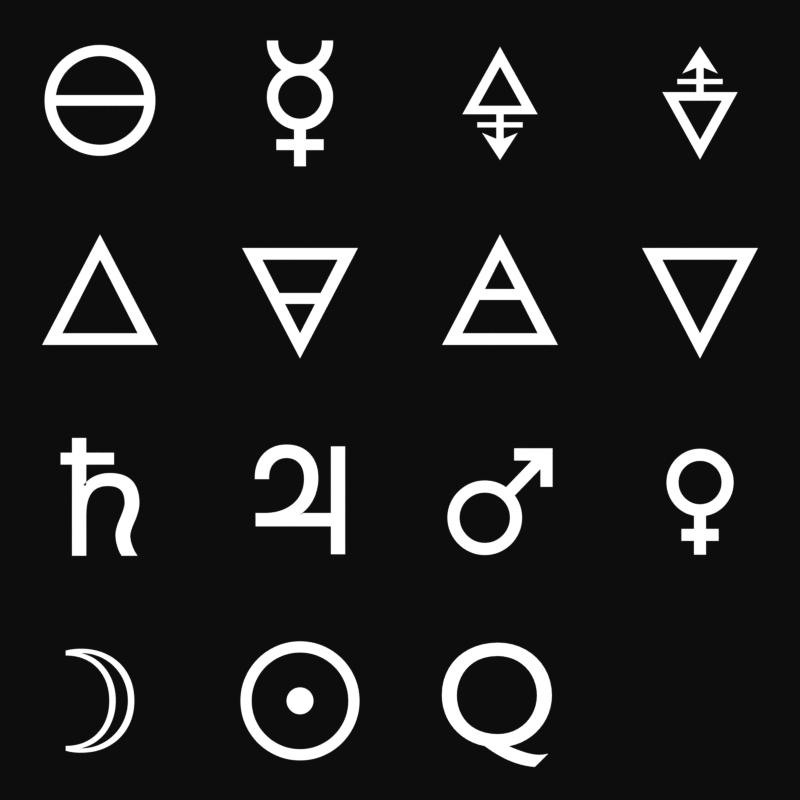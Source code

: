 # Source: marbleAtlas.blend  (saved by Blender 4.5.90; exported with 4.5.12 LTS)
import bpy
from mathutils import Matrix  # noqa: F401  (used for matrix-valued properties, if any)

bpy.ops.wm.read_factory_settings(use_empty=True)
scene = bpy.context.scene
scene.name = 'Scene'

# ---- collections
col_collection = bpy.data.collections.new('Collection'); scene.collection.children.link(col_collection)

# ---- materials (node trees are filled in below, after node groups)
mat_symmat = bpy.data.materials.new('SymMat')

# ---- material node trees
mat_symmat.use_nodes = True; mat_symmat.node_tree.nodes.clear()
_N = mat_symmat.node_tree.nodes; _L = mat_symmat.node_tree.links
n0 = _N.new('ShaderNodeOutputMaterial'); n0.name = 'Material Output'; n0.location = (200, 100)
n1 = _N.new('ShaderNodeEmission'); n1.name = 'Emission'; n1.location = (-200, 100)
_L.new(n1.outputs[0], n0.inputs[0])
n0.is_active_output = True

# ---- world
world_world = bpy.data.worlds.new('World'); scene.world = world_world
world_world.use_nodes = True; world_world.node_tree.nodes.clear()
_N = world_world.node_tree.nodes; _L = world_world.node_tree.links
n0 = _N.new('ShaderNodeOutputWorld'); n0.name = 'World Output'; n0.location = (200, 100)
n1 = _N.new('ShaderNodeBackground'); n1.name = 'Background'; n1.location = (-200, 100)
n1.inputs[0].default_value = (0.05088, 0.05088, 0.05088, 1.0)
_L.new(n1.outputs[0], n0.inputs[0])
n0.is_active_output = True
world_world.color = (0.05088, 0.05088, 0.05088)
world_world.sun_shadow_jitter_overblur = 0.0

# ---- cameras
cam_camera_001 = bpy.data.cameras.new('Camera.001')
cam_camera_001.type = 'ORTHO'
cam_camera_001.ortho_scale = 4.0

# ---- meshes
me_circle = bpy.data.meshes.new('Circle')
me_circle.from_pydata([(0.0, 0.5, 0.0), (-0.09755, 0.4904, 0.0), (-0.1913, 0.4619, 0.0), (-0.2778, 0.4157, 0.0), (-0.3536, 0.3536, 0.0), (-0.4157, 0.2778, 0.0), (-0.4619, 0.1913, 0.0), (-0.4904, 0.09755, 0.0), (-0.5, 0.0, 0.0), (-0.4904, -0.09755, 0.0), (-0.4619, -0.1913, 0.0), (-0.4157, -0.2778, 0.0), (-0.3536, -0.3536, 0.0), (-0.2778, -0.4157, 0.0), (-0.1913, -0.4619, 0.0), (-0.09755, -0.4904, 0.0), (0.0, -0.5, 0.0), (0.09755, -0.4904, 0.0), (0.1913, -0.4619, 0.0), (0.2778, -0.4157, 0.0), (0.3536, -0.3536, 0.0), (0.4157, -0.2778, 0.0), (0.4619, -0.1913, 0.0), (0.4904, -0.09755, 0.0), (0.5, 0.0, 0.0), (0.4904, 0.09755, 0.0), (0.4619, 0.1913, 0.0), (0.4157, 0.2778, 0.0), (0.3536, 0.3536, 0.0), (0.2778, 0.4157, 0.0), (0.1913, 0.4619, 0.0), (0.09755, 0.4904, 0.0)], [(1, 0), (2, 1), (3, 2), (4, 3), (5, 4), (6, 5), (7, 6), (8, 7), (9, 8), (10, 9), (11, 10), (12, 11), (13, 12), (14, 13), (15, 14), (16, 15), (17, 16), (18, 17), (19, 18), (20, 19), (21, 20), (22, 21), (23, 22), (24, 23), (25, 24), (26, 25), (27, 26), (28, 27), (29, 28), (30, 29), (31, 30), (0, 31)], [])
_uv = me_circle.uv_layers.new(name='UVMap')
_uv.uv.foreach_set('vector', [])
me_circle.update()

# ---- curves / text
txt_text = bpy.data.curves.new('Text', 'FONT')
txt_text.dimensions = '2D'
txt_text.body = '🜂'
txt_text.materials.append(mat_symmat)
txt_text.align_x = 'CENTER'
txt_text.align_y = 'CENTER'
txt_text.size = 0.75
txt_text_001 = bpy.data.curves.new('Text.001', 'FONT')
txt_text_001.dimensions = '2D'
txt_text_001.body = '🜃'
txt_text_001.materials.append(mat_symmat)
txt_text_001.align_x = 'CENTER'
txt_text_001.align_y = 'CENTER'
txt_text_001.size = 0.75
txt_text_002 = bpy.data.curves.new('Text.002', 'FONT')
txt_text_002.dimensions = '2D'
txt_text_002.body = '🜁'
txt_text_002.materials.append(mat_symmat)
txt_text_002.align_x = 'CENTER'
txt_text_002.align_y = 'CENTER'
txt_text_002.size = 0.75
txt_text_003 = bpy.data.curves.new('Text.003', 'FONT')
txt_text_003.dimensions = '2D'
txt_text_003.body = '🜄'
txt_text_003.materials.append(mat_symmat)
txt_text_003.align_x = 'CENTER'
txt_text_003.align_y = 'CENTER'
txt_text_003.size = 0.75
txt_text_004 = bpy.data.curves.new('Text.004', 'FONT')
txt_text_004.dimensions = '2D'
txt_text_004.body = '🜔'
txt_text_004.materials.append(mat_symmat)
txt_text_004.align_x = 'CENTER'
txt_text_004.align_y = 'CENTER'
txt_text_004.size = 0.75
txt_text_005 = bpy.data.curves.new('Text.005', 'FONT')
txt_text_005.dimensions = '2D'
txt_text_005.body = '☿'
txt_text_005.materials.append(mat_symmat)
txt_text_005.offset = 0.01
txt_text_005.align_x = 'CENTER'
txt_text_005.align_y = 'CENTER'
txt_text_005.size = 0.75
txt_text_007 = bpy.data.curves.new('Text.007', 'FONT')
txt_text_007.dimensions = '2D'
txt_text_007.body = '🜞'
txt_text_007.materials.append(mat_symmat)
txt_text_007.align_x = 'CENTER'
txt_text_007.align_y = 'CENTER'
txt_text_007.size = 0.75
txt_text_008 = bpy.data.curves.new('Text.008', 'FONT')
txt_text_008.dimensions = '2D'
txt_text_008.body = '♄'
txt_text_008.materials.append(mat_symmat)
txt_text_008.offset = 0.01
txt_text_008.align_x = 'CENTER'
txt_text_008.align_y = 'CENTER'
txt_text_008.size = 0.75
txt_text_009 = bpy.data.curves.new('Text.009', 'FONT')
txt_text_009.dimensions = '2D'
txt_text_009.body = '♃'
txt_text_009.materials.append(mat_symmat)
txt_text_009.offset = 0.01
txt_text_009.align_x = 'CENTER'
txt_text_009.align_y = 'CENTER'
txt_text_009.size = 0.75
txt_text_010 = bpy.data.curves.new('Text.010', 'FONT')
txt_text_010.dimensions = '2D'
txt_text_010.body = '♂'
txt_text_010.materials.append(mat_symmat)
txt_text_010.align_x = 'CENTER'
txt_text_010.align_y = 'CENTER'
txt_text_010.size = 0.75
txt_text_011 = bpy.data.curves.new('Text.011', 'FONT')
txt_text_011.dimensions = '2D'
txt_text_011.body = '♀'
txt_text_011.materials.append(mat_symmat)
txt_text_011.align_x = 'CENTER'
txt_text_011.align_y = 'CENTER'
txt_text_011.size = 0.75
txt_text_012 = bpy.data.curves.new('Text.012', 'FONT')
txt_text_012.dimensions = '2D'
txt_text_012.body = '☽'
txt_text_012.materials.append(mat_symmat)
txt_text_012.align_x = 'CENTER'
txt_text_012.align_y = 'CENTER'
txt_text_012.size = 0.75
txt_text_013 = bpy.data.curves.new('Text.013', 'FONT')
txt_text_013.dimensions = '2D'
txt_text_013.body = '☉'
txt_text_013.materials.append(mat_symmat)
txt_text_013.offset = 0.01
txt_text_013.align_x = 'CENTER'
txt_text_013.align_y = 'CENTER'
txt_text_013.size = 0.75
txt_text_014 = bpy.data.curves.new('Text.014', 'FONT')
txt_text_014.dimensions = '2D'
txt_text_014.body = 'Q'
txt_text_014.materials.append(mat_symmat)
txt_text_014.align_x = 'CENTER'
txt_text_014.align_y = 'CENTER'
txt_text_014.size = 0.75
txt_text_016 = bpy.data.curves.new('Text.016', 'FONT')
txt_text_016.dimensions = '2D'
txt_text_016.body = '🜞'
txt_text_016.materials.append(mat_symmat)
txt_text_016.align_x = 'CENTER'
txt_text_016.align_y = 'CENTER'
txt_text_016.size = 0.75

# ---- objects
ob_camera = bpy.data.objects.new('Camera', cam_camera_001)
ob_circle = bpy.data.objects.new('Circle', me_circle)
ob_text = bpy.data.objects.new('Text', txt_text)
ob_text_001 = bpy.data.objects.new('Text.001', txt_text_001)
ob_text_002 = bpy.data.objects.new('Text.002', txt_text_002)
ob_text_003 = bpy.data.objects.new('Text.003', txt_text_003)
ob_text_004 = bpy.data.objects.new('Text.004', txt_text_004)
ob_text_005 = bpy.data.objects.new('Text.005', txt_text_005)
ob_text_007 = bpy.data.objects.new('Text.007', txt_text_007)
ob_text_008 = bpy.data.objects.new('Text.008', txt_text_008)
ob_text_009 = bpy.data.objects.new('Text.009', txt_text_009)
ob_text_010 = bpy.data.objects.new('Text.010', txt_text_010)
ob_text_011 = bpy.data.objects.new('Text.011', txt_text_011)
ob_text_012 = bpy.data.objects.new('Text.012', txt_text_012)
ob_text_013 = bpy.data.objects.new('Text.013', txt_text_013)
ob_text_014 = bpy.data.objects.new('Text.014', txt_text_014)
ob_text_006 = bpy.data.objects.new('Text.006', txt_text_016)

# ---- transforms, parenting, visibility, modifiers, constraints
ob_camera.location = (0.0, 0.0, 3.0)
ob_circle.location = (-1.5, 1.5, -3.0)
_m = ob_circle.modifiers.new('Array', 'ARRAY')
_m.count = 4
_m.use_constant_offset = True
_m.use_relative_offset = False
_m.relative_offset_displace = (2.0, 0.0, 0.0)
_m = ob_circle.modifiers.new('Array.001', 'ARRAY')
_m.count = 4
_m.use_constant_offset = True
_m.constant_offset_displace = (0.0, -1.0, 0.0)
_m.use_relative_offset = False
ob_text.location = (-1.5, 0.5, -3.0)
ob_text_001.location = (-0.5, 0.45, -3.0)
ob_text_002.location = (0.5, 0.5, -3.0)
ob_text_003.location = (1.5, 0.45, -3.0)
ob_text_004.location = (-1.5, 1.456, -3.0)
ob_text_005.location = (-0.5, 1.442, -3.0)
ob_text_007.location = (1.5, 1.434, -3.0)
ob_text_008.location = (-1.5, -0.5443, -3.0)
ob_text_009.location = (-0.5, -0.5369, -3.0)
ob_text_010.location = (0.5, -0.5304, -3.0)
ob_text_010.scale = (0.7015, 0.7015, 0.7015)
ob_text_011.location = (1.5, -0.5304, -3.0)
ob_text_011.scale = (0.6964, 0.6964, 0.6964)
ob_text_012.location = (-1.5, -1.544, -3.0)
ob_text_013.location = (-0.5, -1.544, -3.0)
ob_text_014.location = (0.4836, -1.506, -3.0)
ob_text_006.location = (0.5, 1.534, -3.0)
ob_text_006.rotation_euler = (0.0, -0.0, -3.142)

# ---- collection membership
col_collection.objects.link(ob_camera)
col_collection.objects.link(ob_circle)
col_collection.objects.link(ob_text)
col_collection.objects.link(ob_text_001)
col_collection.objects.link(ob_text_002)
col_collection.objects.link(ob_text_003)
col_collection.objects.link(ob_text_004)
col_collection.objects.link(ob_text_005)
col_collection.objects.link(ob_text_007)
col_collection.objects.link(ob_text_008)
col_collection.objects.link(ob_text_009)
col_collection.objects.link(ob_text_010)
col_collection.objects.link(ob_text_011)
col_collection.objects.link(ob_text_012)
col_collection.objects.link(ob_text_013)
col_collection.objects.link(ob_text_014)
col_collection.objects.link(ob_text_006)

# ---- scene / render settings (as saved in the file)
scene.camera = ob_camera
scene.frame_start = 1; scene.frame_end = 250; scene.frame_set(1)
scene.render.engine = 'BLENDER_EEVEE_NEXT'
scene.render.resolution_x = 512
scene.render.resolution_y = 512
scene.render.filter_size = 1.0
scene.render.film_transparent = True
scene.view_settings.view_transform = 'Raw'
bpy.context.view_layer.update()
